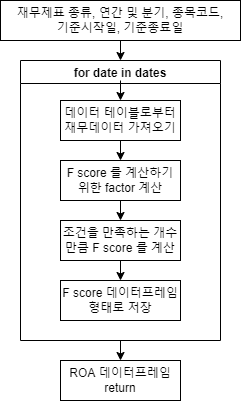

The diagram above was exported from draw.io. Its source (the exported page's mxGraphModel, read from the mxfile embedded in the PNG):
<mxGraphModel dx="460" dy="767" grid="1" gridSize="10" guides="1" tooltips="1" connect="1" arrows="1" fold="1" page="1" pageScale="1" pageWidth="827" pageHeight="1169" math="0" shadow="0">
  <root>
    <mxCell id="WIyWlLk6GJQsqaUBKTNV-0" />
    <mxCell id="WIyWlLk6GJQsqaUBKTNV-1" parent="WIyWlLk6GJQsqaUBKTNV-0" />
    <mxCell id="WMfPt_3chiQ_36UH-9ie-0" value="재무제표 종류, 연간 및 분기, 종목코드,&lt;br&gt;기준시작일, 기준종료일" style="rounded=0;whiteSpace=wrap;html=1;" vertex="1" parent="WIyWlLk6GJQsqaUBKTNV-1">
      <mxGeometry x="160" y="80" width="240" height="40" as="geometry" />
    </mxCell>
    <mxCell id="WMfPt_3chiQ_36UH-9ie-1" value="" style="endArrow=classic;html=1;rounded=0;entryX=0.5;entryY=0;entryDx=0;entryDy=0;" edge="1" parent="WIyWlLk6GJQsqaUBKTNV-1" source="WMfPt_3chiQ_36UH-9ie-0" target="WMfPt_3chiQ_36UH-9ie-3">
      <mxGeometry width="50" height="50" relative="1" as="geometry">
        <mxPoint x="210" y="420" as="sourcePoint" />
        <mxPoint x="280" y="160" as="targetPoint" />
      </mxGeometry>
    </mxCell>
    <mxCell id="WMfPt_3chiQ_36UH-9ie-3" value="for date in dates" style="swimlane;" vertex="1" parent="WIyWlLk6GJQsqaUBKTNV-1">
      <mxGeometry x="180" y="140" width="200" height="280" as="geometry" />
    </mxCell>
    <mxCell id="WMfPt_3chiQ_36UH-9ie-4" value="데이터 테이블로부터&lt;br&gt;재무데이터 가져오기" style="rounded=0;whiteSpace=wrap;html=1;" vertex="1" parent="WMfPt_3chiQ_36UH-9ie-3">
      <mxGeometry x="40" y="40" width="120" height="40" as="geometry" />
    </mxCell>
    <mxCell id="WMfPt_3chiQ_36UH-9ie-7" value="조건을 만족하는 개수만큼 F score 를 계산" style="rounded=0;whiteSpace=wrap;html=1;" vertex="1" parent="WMfPt_3chiQ_36UH-9ie-3">
      <mxGeometry x="40" y="160" width="120" height="40" as="geometry" />
    </mxCell>
    <mxCell id="WMfPt_3chiQ_36UH-9ie-13" value="F score 를 계산하기 위한 factor 계산" style="rounded=0;whiteSpace=wrap;html=1;" vertex="1" parent="WMfPt_3chiQ_36UH-9ie-3">
      <mxGeometry x="40" y="100" width="120" height="40" as="geometry" />
    </mxCell>
    <mxCell id="WMfPt_3chiQ_36UH-9ie-18" value="" style="endArrow=classic;html=1;rounded=0;exitX=0.5;exitY=1;exitDx=0;exitDy=0;entryX=0.5;entryY=0;entryDx=0;entryDy=0;" edge="1" parent="WMfPt_3chiQ_36UH-9ie-3" source="WMfPt_3chiQ_36UH-9ie-13" target="WMfPt_3chiQ_36UH-9ie-7">
      <mxGeometry width="50" height="50" relative="1" as="geometry">
        <mxPoint x="30" y="210" as="sourcePoint" />
        <mxPoint x="80" y="160" as="targetPoint" />
      </mxGeometry>
    </mxCell>
    <mxCell id="WMfPt_3chiQ_36UH-9ie-19" value="F score 데이터프레임 형태로 저장" style="rounded=0;whiteSpace=wrap;html=1;" vertex="1" parent="WMfPt_3chiQ_36UH-9ie-3">
      <mxGeometry x="40" y="220" width="120" height="40" as="geometry" />
    </mxCell>
    <mxCell id="WMfPt_3chiQ_36UH-9ie-20" value="" style="endArrow=classic;html=1;rounded=0;exitX=0.5;exitY=1;exitDx=0;exitDy=0;entryX=0.5;entryY=0;entryDx=0;entryDy=0;" edge="1" parent="WMfPt_3chiQ_36UH-9ie-3" source="WMfPt_3chiQ_36UH-9ie-4" target="WMfPt_3chiQ_36UH-9ie-13">
      <mxGeometry width="50" height="50" relative="1" as="geometry">
        <mxPoint x="110" y="150" as="sourcePoint" />
        <mxPoint x="180" y="90" as="targetPoint" />
      </mxGeometry>
    </mxCell>
    <mxCell id="WMfPt_3chiQ_36UH-9ie-21" value="" style="endArrow=classic;html=1;rounded=0;exitX=0.5;exitY=1;exitDx=0;exitDy=0;entryX=0.5;entryY=0;entryDx=0;entryDy=0;" edge="1" parent="WMfPt_3chiQ_36UH-9ie-3" source="WMfPt_3chiQ_36UH-9ie-7" target="WMfPt_3chiQ_36UH-9ie-19">
      <mxGeometry width="50" height="50" relative="1" as="geometry">
        <mxPoint x="120" y="160" as="sourcePoint" />
        <mxPoint x="120" y="180" as="targetPoint" />
      </mxGeometry>
    </mxCell>
    <mxCell id="WMfPt_3chiQ_36UH-9ie-5" value="" style="endArrow=classic;html=1;rounded=0;entryX=0.5;entryY=0;entryDx=0;entryDy=0;" edge="1" parent="WIyWlLk6GJQsqaUBKTNV-1" target="WMfPt_3chiQ_36UH-9ie-4">
      <mxGeometry width="50" height="50" relative="1" as="geometry">
        <mxPoint x="280" y="160" as="sourcePoint" />
        <mxPoint x="260" y="370" as="targetPoint" />
      </mxGeometry>
    </mxCell>
    <mxCell id="WMfPt_3chiQ_36UH-9ie-8" value="ROA 데이터프레임&lt;br&gt;return" style="rounded=0;whiteSpace=wrap;html=1;" vertex="1" parent="WIyWlLk6GJQsqaUBKTNV-1">
      <mxGeometry x="220" y="440" width="120" height="40" as="geometry" />
    </mxCell>
    <mxCell id="WMfPt_3chiQ_36UH-9ie-9" value="" style="endArrow=classic;html=1;rounded=0;entryX=0.5;entryY=0;entryDx=0;entryDy=0;exitX=0.5;exitY=1;exitDx=0;exitDy=0;" edge="1" parent="WIyWlLk6GJQsqaUBKTNV-1" source="WMfPt_3chiQ_36UH-9ie-3" target="WMfPt_3chiQ_36UH-9ie-8">
      <mxGeometry width="50" height="50" relative="1" as="geometry">
        <mxPoint x="210" y="400" as="sourcePoint" />
        <mxPoint x="260" y="350" as="targetPoint" />
      </mxGeometry>
    </mxCell>
  </root>
</mxGraphModel>